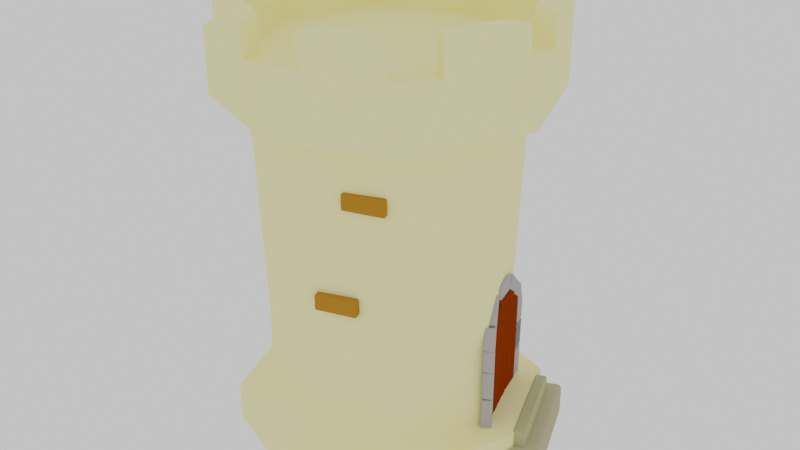 # Source: Low_Poly_Tower.blend  (saved by Blender 3.6.13; exported with 4.5.12 LTS)
import bpy
from mathutils import Matrix  # noqa: F401  (used for matrix-valued properties, if any)

bpy.ops.wm.read_factory_settings(use_empty=True)
scene = bpy.context.scene
scene.name = 'Scene'

# ---- collections
col_collection = bpy.data.collections.new('Collection'); scene.collection.children.link(col_collection)
col_enivroments = bpy.data.collections.new('Enivroments'); scene.collection.children.link(col_enivroments)

# ---- materials (node trees are filled in below, after node groups)
mat_material = bpy.data.materials.new('Material')
mat_material.alpha_threshold = 0.0
mat_material.diffuse_color = (1.0, 0.9217, 0.4691, 1.0)
mat_material.roughness = 0.259
mat_material.line_color = (0.0, 0.0, 0.0, 1.0)
mat_material_001 = bpy.data.materials.new('Material.001')
mat_material_001.diffuse_color = (0.448, 0.4219, 0.4219, 1.0)
mat_material_001.metallic = 0.5
mat_material_002 = bpy.data.materials.new('Material.002')
mat_material_002.diffuse_color = (0.2266, 0.03186, 0.0, 1.0)
mat_material_002.roughness = 0.8103
mat_material_002.metallic = 0.1923
mat_material_004 = bpy.data.materials.new('Material.004')
mat_material_004.diffuse_color = (0.477, 0.2058, 0.02417, 1.0)
mat_material_004.metallic = 0.4103
mat_material_005 = bpy.data.materials.new('Material.005')
mat_material_005.diffuse_color = (0.477, 0.2058, 0.02417, 1.0)
mat_material_005.metallic = 0.4103
mat_material_003 = bpy.data.materials.new('Material.003')
mat_material_003.diffuse_color = (0.477, 0.2058, 0.02417, 1.0)
mat_material_003.metallic = 0.4103
mat_material_008 = bpy.data.materials.new('Material.008')
mat_material_008.diffuse_color = (0.477, 0.2058, 0.02417, 1.0)
mat_material_008.metallic = 0.4103
mat_material_009 = bpy.data.materials.new('Material.009')
mat_material_009.diffuse_color = (0.477, 0.2058, 0.02417, 1.0)
mat_material_009.metallic = 0.4103
mat_material_007 = bpy.data.materials.new('Material.007')
mat_material_007.diffuse_color = (0.477, 0.2058, 0.02417, 1.0)
mat_material_007.metallic = 0.4103
mat_material_010 = bpy.data.materials.new('Material.010')
mat_material_010.diffuse_color = (0.477, 0.4632, 0.2385, 1.0)
mat_material_010.metallic = 0.4103
mat_material_011 = bpy.data.materials.new('Material.011')
mat_material_011.diffuse_color = (0.477, 0.4368, 0.2701, 1.0)
mat_material_011.metallic = 0.4103

# ---- material node trees

# ---- world
world_world = bpy.data.worlds.new('World'); scene.world = world_world
world_world.use_nodes = True; world_world.node_tree.nodes.clear()
_N = world_world.node_tree.nodes; _L = world_world.node_tree.links
n0 = _N.new('ShaderNodeOutputWorld'); n0.name = 'World Output'; n0.location = (300, 300)
n1 = _N.new('ShaderNodeBackground'); n1.name = 'Background'; n1.location = (10, 300)
n1.inputs[0].default_value = (1.0, 1.0, 1.0, 1.0)
n1.inputs[1].default_value = 0.75
_L.new(n1.outputs[0], n0.inputs[0])
n0.is_active_output = True
world_world.color = (0.05088, 0.05088, 0.05088)
world_world.use_sun_shadow = False
world_world.sun_shadow_jitter_overblur = 0.0

# ---- meshes
me_cube = bpy.data.meshes.new('Cube')
me_cube.from_pydata([(0.729, 0.729, 1.608), (0.6614, 0.6614, -1.444), (0.729, -0.729, 1.608), (0.6614, -0.6614, -1.257), (-0.729, 0.729, 1.608), (-0.6614, 0.6614, -1.109), (-0.729, -0.729, 1.608), (-0.6614, -0.6614, -1.2), (-0.02658, 0.9213, -1.352), (0.0, -1.0, 1.608), (-2.798e-10, -0.9072, -1.109), (0.0, 1.0, 1.608), (-0.9072, 0.0, -1.109), (1.0, 0.0, 1.608), (-1.0, 0.0, 1.608), (0.9072, 0.0, -1.444), (0.0, -1.048, 2.117), (-0.7643, -0.7643, 2.117), (1.048, 0.0, 2.117), (0.7643, -0.7643, 2.117), (-1.048, 0.0, 2.117), (-0.7643, 0.7643, 2.117), (0.0, 1.048, 2.117), (0.7643, 0.7643, 2.117), (0.0, 0.0, 2.117), (-1.167, 0.0, -1.437), (-0.8507, -0.8507, -1.437), (8.151e-10, 1.167, -1.437), (-0.8507, 0.8507, -1.437), (8.151e-10, -1.167, -1.437), (0.8507, -0.8507, -1.437), (1.167, 0.0, -1.437), (0.8507, 0.8507, -1.437), (-1.167, 0.0, -1.837), (-0.8507, -0.8507, -1.837), (8.151e-10, 1.167, -1.837), (-0.8507, 0.8507, -1.837), (8.151e-10, -1.167, -1.837), (0.8507, -0.8507, -1.837), (1.167, 0.0, -1.837), (0.8507, 0.8507, -1.837), (-3.543e-10, 0.0, -1.872), (0.0, -1.223, 1.73), (-0.8912, -0.8912, 1.73), (1.223, 0.0, 1.73), (0.8912, -0.8912, 1.73), (-1.223, 0.0, 1.73), (-0.8912, 0.8912, 1.73), (0.0, 1.223, 1.73), (0.8912, 0.8912, 1.73), (0.9841, 0.6415, 1.73), (0.8495, 0.535, 2.117), (1.123, 0.2668, 1.73), (0.9511, 0.2619, 2.117), (0.5042, 0.861, 2.117), (0.6376, 0.9855, 1.73), (0.2889, 1.115, 1.73), (0.2386, 0.9597, 2.117), (0.9498, -0.2654, 2.117), (1.137, -0.2307, 1.73), (0.8605, -0.5054, 2.117), (0.9948, -0.6126, 1.73), (0.5257, -0.853, 2.117), (0.707, -0.9597, 1.73), (0.2577, -0.9526, 2.117), (0.2429, -1.132, 1.73), (-0.2678, -1.123, 1.73), (-0.2927, -0.9396, 2.117), (-0.7029, -0.9613, 1.73), (-0.5256, -0.853, 2.117), (-0.9796, -0.6536, 1.73), (-0.8557, -0.5183, 2.117), (-1.142, -0.2156, 1.73), (-0.9502, -0.2643, 2.117), (-0.9671, 0.2187, 2.117), (-1.156, 0.1798, 1.73), (-0.873, 0.4718, 2.117), (-0.9832, 0.644, 1.73), (-0.5124, 0.8579, 2.117), (-0.6587, 0.9777, 1.73), (-0.2994, 0.9371, 2.117), (-0.2317, 1.136, 1.73), (-0.7029, -0.9613, 2.372), (-0.8912, -0.8912, 2.372), (0.9998, -0.699, 2.372), (0.8912, -0.8912, 2.372), (-0.9772, 0.7014, 2.372), (-0.8912, 0.8912, 2.372), (0.7344, 0.9884, 2.372), (0.8912, 0.8912, 2.372), (0.2429, -1.132, 2.372), (0.0, -1.223, 2.372), (-0.1765, 1.186, 2.372), (0.0, 1.223, 2.372), (1.192, 0.1927, 2.372), (1.223, 0.0, 2.372), (-1.142, -0.2156, 2.372), (-1.223, 0.0, 2.372), (-0.5256, -0.853, 2.372), (-0.7643, -0.7643, 2.372), (0.8655, -0.5918, 2.372), (0.7643, -0.7643, 2.372), (-0.867, 0.5292, 2.372), (-0.7643, 0.7643, 2.372), (0.601, 0.8638, 2.372), (0.7643, 0.7643, 2.372), (0.2577, -0.9526, 2.372), (0.0, -1.048, 2.372), (-0.2442, 0.9871, 2.372), (0.0, 1.048, 2.372), (1.02, 0.1878, 2.372), (1.048, 0.0, 2.372), (-0.9502, -0.2643, 2.372), (-1.048, 0.0, 2.372), (0.9994, 0.7139, 2.372), (0.8648, 0.6074, 2.372), (0.1456, 0.9898, 2.372), (0.1959, 1.145, 2.372), (1.026, -0.1487, 2.372), (1.213, -0.114, 2.372), (0.6047, -0.8415, 2.373), (0.7861, -0.9482, 2.373), (-0.1637, -1.217, 2.372), (-0.1885, -1.033, 2.372), (-0.9697, -0.7292, 2.369), (-0.8458, -0.5939, 2.369), (-0.9969, 0.205, 2.372), (-1.185, 0.1661, 2.372), (-0.5873, 0.859, 2.372), (-0.7336, 0.9787, 2.372), (0.8648, 0.6074, 2.689), (0.9994, 0.7139, 2.689), (1.192, 0.1927, 2.689), (1.02, 0.1878, 2.689), (0.1456, 0.9898, 2.689), (0.601, 0.8638, 2.689), (0.1959, 1.145, 2.689), (0.7344, 0.9884, 2.689), (1.026, -0.1487, 2.689), (1.213, -0.114, 2.689), (0.8655, -0.5918, 2.689), (0.9998, -0.699, 2.689), (0.6047, -0.8415, 2.69), (0.7861, -0.9939, 2.69), (0.2577, -0.9526, 2.689), (0.2429, -1.178, 2.689), (-0.1885, -1.033, 2.689), (-0.1637, -1.217, 2.689), (-0.7029, -0.9613, 2.689), (-0.5256, -0.853, 2.689), (-0.8458, -0.5939, 2.686), (-0.9697, -0.7292, 2.686), (-1.142, -0.2156, 2.689), (-0.9502, -0.2643, 2.689), (-0.9969, 0.205, 2.689), (-1.185, 0.1661, 2.689), (-0.867, 0.5292, 2.689), (-0.9772, 0.7014, 2.689), (-0.5873, 0.859, 2.689), (-0.7336, 0.9787, 2.689), (-0.2442, 0.9871, 2.689), (-0.1765, 1.186, 2.689), (0.6571, 0.6571, -0.5517), (-0.6571, -0.6571, -0.5517), (0.6571, -0.6571, -0.5517), (-0.6571, 0.6571, -0.4035), (0.0, 0.9014, -0.5517), (-0.008446, -0.8914, -0.4201), (0.9014, 0.0, -0.5517), (-0.9014, 0.0, -0.5517), (-0.6928, -0.6928, 1.252), (0.6928, 0.6928, 1.252), (0.6928, -0.6928, 1.252), (-0.6928, 0.6928, 1.327), (0.0, 0.9503, 1.252), (-0.004258, -0.9452, 1.318), (0.9503, 0.0, 1.252), (-0.9503, 0.0, 1.252), (-0.7339, -0.3085, -1.103), (-0.7146, -0.3169, -1.103), (-0.7285, -0.3226, -1.148), (-0.7263, -0.3076, -1.103), (-0.7332, -0.3105, -1.126), (-0.7259, -0.3096, -1.125), (-0.7165, -0.3177, -1.126), (-0.7192, -0.3107, -1.103), (-0.7209, -0.3118, -1.125), (-0.7313, -0.3156, -1.142), (-0.7216, -0.3198, -1.142), (-0.7245, -0.3133, -1.136), (-0.6801, -0.4043, -1.103), (-0.6885, -0.4236, -1.103), (-0.6942, -0.4097, -1.148), (-0.6792, -0.412, -1.103), (-0.6821, -0.405, -1.126), (-0.6813, -0.4123, -1.125), (-0.6893, -0.4217, -1.126), (-0.6823, -0.419, -1.103), (-0.6834, -0.4173, -1.125), (-0.6872, -0.4069, -1.142), (-0.6914, -0.4166, -1.142), (-0.6849, -0.4137, -1.136), (-0.7326, -0.3039, -0.2506), (-0.727, -0.3175, -0.2059), (-0.7133, -0.3123, -0.2506), (-0.7318, -0.3057, -0.2283), (-0.7249, -0.3031, -0.2506), (-0.7245, -0.3048, -0.2292), (-0.7201, -0.3148, -0.2119), (-0.7298, -0.3106, -0.2119), (-0.723, -0.3084, -0.2177), (-0.7178, -0.3061, -0.2506), (-0.7151, -0.3129, -0.2283), (-0.7195, -0.307, -0.2292), (-0.6844, -0.426, -0.2506), (-0.676, -0.4067, -0.2506), (-0.6896, -0.4123, -0.2059), (-0.6782, -0.4215, -0.2506), (-0.685, -0.4242, -0.2283), (-0.6791, -0.4198, -0.2292), (-0.6778, -0.4075, -0.2283), (-0.6751, -0.4144, -0.2506), (-0.6769, -0.4148, -0.2292), (-0.6869, -0.4192, -0.2119), (-0.6828, -0.4096, -0.2119), (-0.6805, -0.4163, -0.2177), (-0.7808, -0.3244, -0.5517), (-0.736, -0.445, -0.5517), (-0.7422, -0.4426, -1.126), (-0.7413, -0.4445, -1.103), (-0.747, -0.4305, -1.148), (-0.7443, -0.4375, -1.142), (-0.7884, -0.326, -0.2506), (-0.7823, -0.3358, -1.142), (-0.7797, -0.3428, -1.148), (-0.7846, -0.3285, -1.103), (-0.7841, -0.3305, -1.126), (-0.7883, -0.3279, -0.2283), (-0.7868, -0.3331, -0.2119), (-0.7438, -0.4475, -0.2283), (-0.7427, -0.449, -0.2506), (-0.7488, -0.4357, -0.2059), (-0.7461, -0.4426, -0.2119), (-0.7844, -0.3401, -0.2059)], [], [(46, 14, 6, 43, 70, 72), (175, 9, 6, 170), (177, 14, 4, 173), (8, 1, 32, 27), (176, 13, 2, 172), (174, 11, 0, 171), (173, 4, 11, 174), (15, 3, 30, 31), (172, 2, 9, 175), (9, 2, 45, 63, 65, 42), (81, 48, 11, 4, 47, 79), (10, 7, 26, 29), (171, 0, 13, 176), (12, 5, 28, 25), (170, 6, 14, 177), (6, 9, 42, 66, 68, 43), (71, 17, 69, 67, 16, 24, 20, 73), (19, 60, 58, 18, 24, 16, 64, 62), (22, 24, 18, 53, 51, 23, 54, 57), (21, 76, 74, 20, 24, 22, 80, 78), (47, 4, 14, 46, 75, 77), (2, 13, 44, 59, 61, 45), (52, 44, 13, 0, 49, 50), (55, 49, 0, 11, 48, 56), (31, 30, 38, 39), (28, 27, 35, 36), (32, 31, 39, 40), (29, 26, 34, 37), (5, 8, 27, 28), (3, 10, 29, 30), (7, 12, 25, 26), (1, 15, 31, 32), (41, 39, 38, 37), (33, 41, 37, 34), (36, 35, 41, 33), (35, 40, 39, 41), (27, 32, 40, 35), (30, 29, 37, 38), (26, 25, 33, 34), (25, 28, 36, 33), (21, 78, 128, 103), (58, 60, 100, 118), (64, 16, 107, 106), (67, 69, 98, 123), (23, 51, 115, 105), (54, 23, 105, 104), (68, 66, 122, 82), (50, 49, 89, 114), (77, 75, 127, 86), (59, 44, 95, 119), (76, 21, 103, 102), (74, 76, 102, 126), (18, 58, 118, 111), (60, 19, 101, 100), (16, 67, 123, 107), (46, 72, 96, 97), (69, 17, 99, 98), (66, 42, 91, 122), (75, 46, 97, 127), (44, 52, 94, 95), (22, 57, 116, 109), (20, 74, 126, 113), (56, 48, 93, 117), (65, 63, 121, 90), (107, 123, 122, 91), (111, 118, 119, 95), (113, 126, 127, 97), (109, 116, 117, 93), (101, 120, 121, 85), (103, 128, 129, 87), (105, 115, 114, 89), (99, 125, 124, 83), (122, 123, 146, 147), (94, 110, 111, 95), (88, 104, 105, 89), (126, 102, 156, 154), (127, 126, 154, 155), (84, 100, 101, 85), (117, 116, 134, 136), (90, 106, 107, 91), (106, 90, 145, 144), (82, 98, 99, 83), (90, 121, 143, 145), (96, 112, 113, 97), (112, 96, 152, 153), (86, 102, 103, 87), (104, 88, 137, 135), (92, 108, 109, 93), (80, 22, 109, 108), (61, 59, 119, 84), (79, 47, 87, 129), (52, 50, 114, 94), (43, 68, 82, 83), (70, 43, 83, 124), (53, 18, 111, 110), (51, 53, 110, 115), (45, 61, 84, 85), (17, 71, 125, 99), (73, 20, 113, 112), (19, 62, 120, 101), (78, 80, 108, 128), (47, 77, 86, 87), (63, 45, 85, 121), (81, 79, 129, 92), (57, 54, 104, 116), (49, 55, 88, 89), (72, 70, 124, 96), (55, 56, 117, 88), (42, 65, 90, 91), (71, 73, 112, 125), (62, 64, 106, 120), (48, 81, 92, 93), (131, 130, 133, 132), (136, 134, 135, 137), (139, 138, 140, 141), (143, 142, 144, 145), (147, 146, 149, 148), (151, 150, 153, 152), (155, 154, 156, 157), (159, 158, 160, 161), (86, 127, 155, 157), (82, 122, 147, 148), (119, 118, 138, 139), (102, 86, 157, 156), (123, 98, 149, 146), (118, 100, 140, 138), (114, 115, 130, 131), (98, 82, 148, 149), (84, 119, 139, 141), (94, 114, 131, 132), (100, 84, 141, 140), (129, 128, 158, 159), (115, 110, 133, 130), (128, 108, 160, 158), (110, 94, 132, 133), (124, 125, 150, 151), (92, 129, 159, 161), (116, 104, 135, 134), (96, 124, 151, 152), (121, 120, 142, 143), (108, 92, 161, 160), (88, 117, 136, 137), (125, 112, 153, 150), (120, 106, 144, 142), (169, 12, 7, 163, 227, 229, 228, 231, 230, 234, 233, 236, 235, 226), (1, 162, 168, 15), (3, 164, 167, 10), (5, 165, 166, 8), (8, 166, 162, 1), (15, 168, 164, 3), (12, 169, 165, 5), (10, 167, 163, 7), (227, 163, 170, 177, 169, 226, 232, 237, 238, 243, 241, 242, 239, 240), (162, 171, 176, 168), (164, 172, 175, 167), (165, 173, 174, 166), (166, 174, 171, 162), (168, 176, 172, 164), (169, 177, 173, 165), (167, 175, 170, 163), (190, 215, 204, 179), (243, 203, 216, 241), (240, 214, 191, 229, 227), (230, 192, 180, 234), (181, 178, 182, 183), (181, 183, 186, 185), (179, 185, 186, 184), (184, 186, 189, 188), (187, 180, 188, 189), (183, 182, 187, 189), (183, 189, 186), (193, 190, 194, 195), (197, 193, 195, 198), (191, 197, 198, 196), (196, 198, 201, 200), (201, 199, 192, 200), (195, 194, 199, 201), (198, 195, 201), (205, 202, 206, 207), (209, 205, 207, 210), (203, 209, 210, 208), (208, 210, 213, 212), (213, 211, 204, 212), (213, 207, 206, 211), (210, 207, 213), (219, 217, 214, 218), (222, 221, 217, 219), (220, 215, 221, 222), (224, 220, 222, 225), (223, 216, 224, 225), (225, 219, 218, 223), (225, 222, 219), (236, 182, 178, 235), (233, 187, 182, 236), (234, 180, 187, 233), (190, 179, 184, 194), (194, 184, 188, 199), (188, 180, 192, 199), (229, 191, 196, 228), (228, 196, 200, 231), (231, 200, 192, 230), (232, 202, 205, 237), (237, 205, 209, 238), (238, 209, 203, 243), (239, 218, 214, 240), (242, 223, 218, 239), (241, 216, 223, 242), (220, 212, 204, 215), (224, 208, 212, 220), (203, 208, 224, 216), (202, 178, 181, 206), (206, 181, 185, 211), (204, 211, 185, 179), (214, 217, 197, 191), (221, 193, 197, 217), (215, 190, 193, 221), (178, 202, 232, 226, 235)])
_uv = me_cube.uv_layers.new(name='UVMap')
_uv.uv.foreach_set('vector', [0.625, 0.125, 0.625, 0.125, 0.625, 0.0, 0.625, 0.0, 0.625, 0.03333, 0.625, 0.09476, 0.6073, 0.875, 0.625, 0.875, 0.625, 1.0, 0.6073, 1.0, 0.6073, 0.125, 0.625, 0.125, 0.625, 0.25, 0.6073, 0.25, 0.375, 0.375, 0.375, 0.5, 0.375, 0.5, 0.375, 0.375, 0.6073, 0.625, 0.625, 0.625, 0.625, 0.75, 0.6073, 0.75, 0.6073, 0.375, 0.625, 0.375, 0.625, 0.5, 0.6073, 0.5, 0.6073, 0.25, 0.625, 0.25, 0.625, 0.375, 0.6073, 0.375, 0.375, 0.625, 0.375, 0.75, 0.375, 0.75, 0.375, 0.625, 0.6073, 0.75, 0.625, 0.75, 0.625, 0.875, 0.6073, 0.875, 0.625, 0.875, 0.625, 0.75, 0.625, 0.75, 0.625, 0.7758, 0.625, 0.8409, 0.625, 0.875, 0.625, 0.3425, 0.625, 0.375, 0.625, 0.375, 0.625, 0.25, 0.625, 0.25, 0.625, 0.2826, 0.375, 0.875, 0.375, 1.0, 0.375, 1.0, 0.375, 0.875, 0.6073, 0.5, 0.625, 0.5, 0.625, 0.625, 0.6073, 0.625, 0.375, 0.125, 0.375, 0.25, 0.375, 0.25, 0.375, 0.125, 0.6073, 0.0, 0.625, 0.0, 0.625, 0.125, 0.6073, 0.125, 0.625, 1.0, 0.625, 0.875, 0.625, 0.875, 0.625, 0.9126, 0.625, 0.9736, 0.625, 1.0, 0.8536, 0.6941, 0.8519, 0.7269, 0.8201, 0.7286, 0.789, 0.7302, 0.75, 0.7322, 0.75, 0.625, 0.8572, 0.625, 0.8554, 0.6602, 0.6481, 0.7269, 0.6463, 0.6924, 0.6446, 0.6604, 0.6428, 0.625, 0.75, 0.625, 0.75, 0.7322, 0.7156, 0.7304, 0.6799, 0.7286, 0.75, 0.5178, 0.75, 0.625, 0.6428, 0.625, 0.6446, 0.5901, 0.6465, 0.5537, 0.6481, 0.5231, 0.6828, 0.5213, 0.7182, 0.5195, 0.8519, 0.5231, 0.8539, 0.5621, 0.8557, 0.5958, 0.8572, 0.625, 0.75, 0.625, 0.75, 0.5178, 0.7899, 0.5199, 0.8183, 0.5213, 0.625, 0.25, 0.625, 0.25, 0.625, 0.125, 0.625, 0.125, 0.625, 0.1502, 0.625, 0.2153, 0.625, 0.75, 0.625, 0.625, 0.625, 0.625, 0.625, 0.6574, 0.625, 0.7109, 0.625, 0.75, 0.625, 0.5876, 0.625, 0.625, 0.625, 0.625, 0.625, 0.5, 0.625, 0.5, 0.625, 0.535, 0.625, 0.4644, 0.625, 0.5, 0.625, 0.5, 0.625, 0.375, 0.625, 0.375, 0.625, 0.4155, 0.375, 0.625, 0.375, 0.75, 0.375, 0.75, 0.375, 0.625, 0.375, 0.25, 0.375, 0.375, 0.375, 0.375, 0.375, 0.25, 0.375, 0.5, 0.375, 0.625, 0.375, 0.625, 0.375, 0.5, 0.375, 0.875, 0.375, 1.0, 0.375, 1.0, 0.375, 0.875, 0.375, 0.25, 0.375, 0.375, 0.375, 0.375, 0.375, 0.25, 0.375, 0.75, 0.375, 0.875, 0.375, 0.875, 0.375, 0.75, 0.375, 0.0, 0.375, 0.125, 0.375, 0.125, 0.375, 0.0, 0.375, 0.5, 0.375, 0.625, 0.375, 0.625, 0.375, 0.5, 0.25, 0.625, 0.375, 0.625, 0.375, 0.75, 0.25, 0.75, 0.125, 0.625, 0.25, 0.625, 0.25, 0.75, 0.125, 0.75, 0.125, 0.5, 0.25, 0.5, 0.25, 0.625, 0.125, 0.625, 0.25, 0.5, 0.375, 0.5, 0.375, 0.625, 0.25, 0.625, 0.375, 0.375, 0.375, 0.5, 0.375, 0.5, 0.375, 0.375, 0.375, 0.75, 0.375, 0.875, 0.375, 0.875, 0.375, 0.75, 0.375, 0.0, 0.375, 0.125, 0.375, 0.125, 0.375, 0.0, 0.375, 0.125, 0.375, 0.25, 0.375, 0.25, 0.375, 0.125, 0.8519, 0.5231, 0.8183, 0.5213, 0.8183, 0.5213, 0.8519, 0.5231, 0.6446, 0.6604, 0.6463, 0.6924, 0.6463, 0.6924, 0.6446, 0.6604, 0.7156, 0.7304, 0.75, 0.7322, 0.75, 0.7322, 0.7156, 0.7304, 0.789, 0.7302, 0.8201, 0.7286, 0.8201, 0.7286, 0.789, 0.7302, 0.6481, 0.5231, 0.6465, 0.5537, 0.6465, 0.5537, 0.6481, 0.5231, 0.6828, 0.5213, 0.6481, 0.5231, 0.6481, 0.5231, 0.6828, 0.5213, 0.625, 0.9736, 0.625, 0.9126, 0.625, 0.9126, 0.625, 0.9736, 0.625, 0.535, 0.625, 0.5, 0.625, 0.5, 0.625, 0.535, 0.625, 0.2153, 0.625, 0.1502, 0.625, 0.1502, 0.625, 0.2153, 0.625, 0.6574, 0.625, 0.625, 0.625, 0.625, 0.625, 0.6574, 0.8539, 0.5621, 0.8519, 0.5231, 0.8519, 0.5231, 0.8539, 0.5621, 0.8557, 0.5958, 0.8539, 0.5621, 0.8539, 0.5621, 0.8557, 0.5958, 0.6428, 0.625, 0.6446, 0.6604, 0.6446, 0.6604, 0.6428, 0.625, 0.6463, 0.6924, 0.6481, 0.7269, 0.6481, 0.7269, 0.6463, 0.6924, 0.75, 0.7322, 0.789, 0.7302, 0.789, 0.7302, 0.75, 0.7322, 0.625, 0.125, 0.625, 0.09476, 0.625, 0.09476, 0.625, 0.125, 0.8201, 0.7286, 0.8519, 0.7269, 0.8519, 0.7269, 0.8201, 0.7286, 0.625, 0.9126, 0.625, 0.875, 0.625, 0.875, 0.625, 0.9126, 0.625, 0.1502, 0.625, 0.125, 0.625, 0.125, 0.625, 0.1502, 0.625, 0.625, 0.625, 0.5876, 0.625, 0.5876, 0.625, 0.625, 0.75, 0.5178, 0.7182, 0.5195, 0.7182, 0.5195, 0.75, 0.5178, 0.8572, 0.625, 0.8557, 0.5958, 0.8557, 0.5958, 0.8572, 0.625, 0.625, 0.4155, 0.625, 0.375, 0.625, 0.375, 0.625, 0.4155, 0.625, 0.8409, 0.625, 0.7758, 0.625, 0.7758, 0.625, 0.8409, 0.75, 0.7322, 0.789, 0.7302, 0.7876, 0.75, 0.75, 0.75, 0.6428, 0.625, 0.6446, 0.6604, 0.625, 0.6574, 0.625, 0.625, 0.8572, 0.625, 0.8557, 0.5958, 0.875, 0.5998, 0.875, 0.625, 0.75, 0.5178, 0.7182, 0.5195, 0.7095, 0.5, 0.75, 0.5, 0.6481, 0.7269, 0.6799, 0.7286, 0.6508, 0.75, 0.625, 0.75, 0.8519, 0.5231, 0.8183, 0.5213, 0.8424, 0.5, 0.875, 0.5, 0.6481, 0.5231, 0.6465, 0.5537, 0.625, 0.535, 0.625, 0.5, 0.8519, 0.7269, 0.8536, 0.6941, 0.875, 0.7167, 0.875, 0.75, 0.7876, 0.75, 0.789, 0.7302, 0.789, 0.7302, 0.7876, 0.75, 0.625, 0.5876, 0.6446, 0.5901, 0.6428, 0.625, 0.625, 0.625, 0.6606, 0.5, 0.6828, 0.5213, 0.6481, 0.5231, 0.625, 0.5, 0.8557, 0.5958, 0.8539, 0.5621, 0.8539, 0.5621, 0.8557, 0.5958, 0.875, 0.5998, 0.8557, 0.5958, 0.8557, 0.5958, 0.875, 0.5998, 0.625, 0.7109, 0.6463, 0.6924, 0.6481, 0.7269, 0.625, 0.75, 0.7095, 0.5, 0.7182, 0.5195, 0.7182, 0.5195, 0.7095, 0.5, 0.7159, 0.75, 0.7156, 0.7304, 0.75, 0.7322, 0.75, 0.75, 0.7156, 0.7304, 0.7159, 0.75, 0.7159, 0.75, 0.7156, 0.7304, 0.8486, 0.75, 0.8201, 0.7286, 0.8519, 0.7269, 0.875, 0.75, 0.625, 0.8409, 0.625, 0.7758, 0.625, 0.7758, 0.625, 0.8409, 0.875, 0.6552, 0.8554, 0.6602, 0.8572, 0.625, 0.875, 0.625, 0.8554, 0.6602, 0.875, 0.6552, 0.875, 0.6552, 0.8554, 0.6602, 0.875, 0.5347, 0.8539, 0.5621, 0.8519, 0.5231, 0.875, 0.5, 0.6828, 0.5213, 0.6606, 0.5, 0.6606, 0.5, 0.6828, 0.5213, 0.7825, 0.5, 0.7899, 0.5199, 0.75, 0.5178, 0.75, 0.5, 0.7899, 0.5199, 0.75, 0.5178, 0.75, 0.5178, 0.7899, 0.5199, 0.625, 0.7109, 0.625, 0.6574, 0.625, 0.6574, 0.625, 0.7109, 0.625, 0.2826, 0.625, 0.25, 0.625, 0.25, 0.625, 0.2826, 0.625, 0.5876, 0.625, 0.535, 0.625, 0.535, 0.625, 0.5876, 0.625, 1.0, 0.625, 0.9736, 0.625, 0.9736, 0.625, 1.0, 0.625, 0.03333, 0.625, 0.0, 0.625, 0.0, 0.625, 0.03333, 0.6446, 0.5901, 0.6428, 0.625, 0.6428, 0.625, 0.6446, 0.5901, 0.6465, 0.5537, 0.6446, 0.5901, 0.6446, 0.5901, 0.6465, 0.5537, 0.625, 0.75, 0.625, 0.7109, 0.625, 0.7109, 0.625, 0.75, 0.8519, 0.7269, 0.8536, 0.6941, 0.8536, 0.6941, 0.8519, 0.7269, 0.8554, 0.6602, 0.8572, 0.625, 0.8572, 0.625, 0.8554, 0.6602, 0.6481, 0.7269, 0.6799, 0.7286, 0.6799, 0.7286, 0.6481, 0.7269, 0.8183, 0.5213, 0.7899, 0.5199, 0.7899, 0.5199, 0.8183, 0.5213, 0.625, 0.25, 0.625, 0.2153, 0.625, 0.2153, 0.625, 0.25, 0.625, 0.7758, 0.625, 0.75, 0.625, 0.75, 0.625, 0.7758, 0.625, 0.3425, 0.625, 0.2826, 0.625, 0.2826, 0.625, 0.3425, 0.7182, 0.5195, 0.6828, 0.5213, 0.6828, 0.5213, 0.7182, 0.5195, 0.625, 0.5, 0.625, 0.4644, 0.625, 0.4644, 0.625, 0.5, 0.625, 0.09476, 0.625, 0.03333, 0.625, 0.03333, 0.625, 0.09476, 0.625, 0.4644, 0.625, 0.4155, 0.625, 0.4155, 0.625, 0.4644, 0.625, 0.875, 0.625, 0.8409, 0.625, 0.8409, 0.625, 0.875, 0.8536, 0.6941, 0.8554, 0.6602, 0.8554, 0.6602, 0.8536, 0.6941, 0.6799, 0.7286, 0.7156, 0.7304, 0.7156, 0.7304, 0.6799, 0.7286, 0.625, 0.375, 0.625, 0.3425, 0.625, 0.3425, 0.625, 0.375, 0.625, 0.535, 0.6465, 0.5537, 0.6446, 0.5901, 0.625, 0.5876, 0.7095, 0.5, 0.7182, 0.5195, 0.6828, 0.5213, 0.6606, 0.5, 0.625, 0.6574, 0.6446, 0.6604, 0.6463, 0.6924, 0.625, 0.7109, 0.6508, 0.75, 0.6799, 0.7286, 0.7156, 0.7304, 0.7159, 0.75, 0.7876, 0.75, 0.789, 0.7302, 0.8201, 0.7286, 0.8486, 0.75, 0.875, 0.7167, 0.8536, 0.6941, 0.8554, 0.6602, 0.875, 0.6552, 0.875, 0.5998, 0.8557, 0.5958, 0.8539, 0.5621, 0.875, 0.5347, 0.8424, 0.5, 0.8183, 0.5213, 0.7899, 0.5199, 0.7825, 0.5, 0.625, 0.2153, 0.625, 0.1502, 0.625, 0.1502, 0.625, 0.2153, 0.625, 0.9736, 0.625, 0.9126, 0.625, 0.9126, 0.625, 0.9736, 0.625, 0.6574, 0.6446, 0.6604, 0.6446, 0.6604, 0.625, 0.6574, 0.8539, 0.5621, 0.875, 0.5347, 0.875, 0.5347, 0.8539, 0.5621, 0.789, 0.7302, 0.8201, 0.7286, 0.8201, 0.7286, 0.789, 0.7302, 0.6446, 0.6604, 0.6463, 0.6924, 0.6463, 0.6924, 0.6446, 0.6604, 0.625, 0.535, 0.6465, 0.5537, 0.6465, 0.5537, 0.625, 0.535, 0.8201, 0.7286, 0.8486, 0.75, 0.8486, 0.75, 0.8201, 0.7286, 0.625, 0.7109, 0.625, 0.6574, 0.625, 0.6574, 0.625, 0.7109, 0.625, 0.5876, 0.625, 0.535, 0.625, 0.535, 0.625, 0.5876, 0.6463, 0.6924, 0.625, 0.7109, 0.625, 0.7109, 0.6463, 0.6924, 0.8424, 0.5, 0.8183, 0.5213, 0.8183, 0.5213, 0.8424, 0.5, 0.6465, 0.5537, 0.6446, 0.5901, 0.6446, 0.5901, 0.6465, 0.5537, 0.8183, 0.5213, 0.7899, 0.5199, 0.7899, 0.5199, 0.8183, 0.5213, 0.6446, 0.5901, 0.625, 0.5876, 0.625, 0.5876, 0.6446, 0.5901, 0.875, 0.7167, 0.8536, 0.6941, 0.8536, 0.6941, 0.875, 0.7167, 0.625, 0.3425, 0.625, 0.2826, 0.625, 0.2826, 0.625, 0.3425, 0.7182, 0.5195, 0.6828, 0.5213, 0.6828, 0.5213, 0.7182, 0.5195, 0.625, 0.09476, 0.625, 0.03333, 0.625, 0.03333, 0.625, 0.09476, 0.6508, 0.75, 0.6799, 0.7286, 0.6799, 0.7286, 0.6508, 0.75, 0.7899, 0.5199, 0.7825, 0.5, 0.7825, 0.5, 0.7899, 0.5199, 0.625, 0.4644, 0.625, 0.4155, 0.625, 0.4155, 0.625, 0.4644, 0.8536, 0.6941, 0.8554, 0.6602, 0.8554, 0.6602, 0.8536, 0.6941, 0.6799, 0.7286, 0.7156, 0.7304, 0.7156, 0.7304, 0.6799, 0.7286, 0.59, 0.125, 0.375, 0.125, 0.375, 0.0, 0.59, 0.0, 0.59, 0.04036, 0.3984, 0.04094, 0.3905, 0.04131, 0.3846, 0.0423, 0.3822, 0.04362, 0.3779, 0.06021, 0.3797, 0.06153, 0.3853, 0.06251, 0.3931, 0.06288, 0.59, 0.06329, 0.375, 0.5, 0.59, 0.5, 0.59, 0.625, 0.375, 0.625, 0.375, 0.75, 0.59, 0.75, 0.59, 0.875, 0.375, 0.875, 0.375, 0.25, 0.59, 0.25, 0.59, 0.375, 0.375, 0.375, 0.375, 0.375, 0.59, 0.375, 0.59, 0.5, 0.375, 0.5, 0.375, 0.625, 0.59, 0.625, 0.59, 0.75, 0.375, 0.75, 0.375, 0.125, 0.59, 0.125, 0.59, 0.25, 0.375, 0.25, 0.375, 0.875, 0.59, 0.875, 0.59, 1.0, 0.375, 1.0, 0.59, 0.04036, 0.59, 0.0, 0.6073, 0.0, 0.6073, 0.125, 0.59, 0.125, 0.59, 0.06329, 0.5929, 0.06355, 0.5931, 0.06322, 0.5932, 0.06227, 0.5933, 0.06096, 0.5933, 0.04294, 0.5932, 0.04163, 0.5931, 0.04066, 0.5929, 0.04031, 0.59, 0.5, 0.6073, 0.5, 0.6073, 0.625, 0.59, 0.625, 0.59, 0.75, 0.6073, 0.75, 0.6073, 0.875, 0.59, 0.875, 0.59, 0.25, 0.6073, 0.25, 0.6073, 0.375, 0.59, 0.375, 0.59, 0.375, 0.6073, 0.375, 0.6073, 0.5, 0.59, 0.5, 0.59, 0.625, 0.6073, 0.625, 0.6073, 0.75, 0.59, 0.75, 0.59, 0.125, 0.6073, 0.125, 0.6073, 0.25, 0.59, 0.25, 0.59, 0.875, 0.6073, 0.875, 0.6073, 1.0, 0.59, 1.0, 0.5951, 0.9882, 0.5966, 0.7618, 0.4034, 0.7618, 0.4049, 0.9882, 0.4032, 0.5647, 0.4032, 0.714, 0.5417, 0.536, 0.5894, 0.536, 0.6368, 0.5618, 0.6368, 0.7138, 0.8632, 0.7118, 0.8632, 0.5653, 0.7168, 0.5798, 0.5949, 0.1852, 0.5949, 0.03844, 0.4051, 0.03844, 0.4051, 0.1807, 0.1368, 0.7309, 0.1368, 0.7118, 0.1309, 0.7117, 0.1311, 0.7301, 0.1368, 0.7309, 0.1311, 0.7301, 0.1311, 0.75, 0.1367, 0.75, 0.4049, 0.9882, 0.3899, 0.9882, 0.3906, 0.9939, 0.405, 0.9941, 0.4049, 0.004936, 0.3905, 0.009917, 0.3906, 0.0, 0.4051, 0.0, 0.39, 0.03839, 0.4051, 0.03844, 0.4051, 0.01919, 0.3906, 0.01995, 0.375, 0.01985, 0.375, 0.03824, 0.39, 0.03839, 0.3906, 0.01995, 0.1311, 0.7301, 0.125, 0.73, 0.1311, 0.75, 0.6101, 0.9882, 0.5951, 0.9882, 0.595, 0.9941, 0.6094, 0.9939, 0.625, 0.9882, 0.6101, 0.9882, 0.6094, 0.9939, 0.625, 0.9939, 0.8632, 0.7118, 0.8632, 0.7309, 0.8689, 0.7301, 0.8691, 0.7117, 0.6212, 0.03824, 0.6173, 0.01985, 0.625, 0.01995, 0.625, 0.03839, 0.6094, 0.01995, 0.5949, 0.01919, 0.5949, 0.03844, 0.61, 0.03839, 0.6095, 0.0, 0.5951, 0.0, 0.5949, 0.01919, 0.6094, 0.01995, 0.625, 0.9939, 0.6094, 0.9939, 0.6094, 1.0, 0.369, 0.7138, 0.3632, 0.7138, 0.3631, 0.7318, 0.3688, 0.7311, 0.375, 0.7139, 0.369, 0.7138, 0.3688, 0.7311, 0.375, 0.7311, 0.4032, 0.714, 0.3892, 0.7139, 0.3898, 0.7311, 0.4033, 0.7319, 0.4033, 0.7319, 0.3898, 0.7311, 0.3899, 0.75, 0.4034, 0.75, 0.3898, 0.7562, 0.3893, 0.7619, 0.4034, 0.7618, 0.4034, 0.7559, 0.3687, 0.7404, 0.3687, 0.75, 0.3631, 0.75, 0.3631, 0.7451, 0.375, 0.7311, 0.3688, 0.7311, 0.3687, 0.75, 0.6312, 0.7311, 0.6369, 0.7318, 0.6368, 0.7138, 0.6309, 0.7138, 0.625, 0.7563, 0.625, 0.7619, 0.6212, 0.7619, 0.6175, 0.7562, 0.5966, 0.7559, 0.5966, 0.7618, 0.6107, 0.7619, 0.6102, 0.7562, 0.5967, 0.75, 0.5966, 0.7559, 0.6102, 0.7562, 0.6102, 0.75, 0.6108, 0.7139, 0.5968, 0.714, 0.5967, 0.7319, 0.6102, 0.7311, 0.6102, 0.7311, 0.625, 0.731, 0.625, 0.7138, 0.6108, 0.7139, 0.6102, 0.75, 0.625, 0.7563, 0.6175, 0.7562, 0.1309, 0.5705, 0.1309, 0.7117, 0.1368, 0.7118, 0.1368, 0.5713, 0.39, 0.1802, 0.39, 0.03839, 0.375, 0.03824, 0.375, 0.1795, 0.4051, 0.1807, 0.4051, 0.03844, 0.39, 0.03839, 0.39, 0.1802, 0.5951, 0.9882, 0.4049, 0.9882, 0.405, 0.9941, 0.595, 0.9941, 0.5951, 0.0, 0.4049, 0.0, 0.4051, 0.01919, 0.5949, 0.01919, 0.4051, 0.01919, 0.4051, 0.03844, 0.5949, 0.03844, 0.5949, 0.01919, 0.8632, 0.5653, 0.8632, 0.7118, 0.8691, 0.7117, 0.8691, 0.5648, 0.625, 0.1852, 0.625, 0.03824, 0.61, 0.03839, 0.61, 0.1854, 0.61, 0.1854, 0.61, 0.03839, 0.5949, 0.03844, 0.5949, 0.1852, 0.3632, 0.5681, 0.3632, 0.7138, 0.369, 0.7138, 0.3691, 0.5667, 0.369, 0.5667, 0.369, 0.7138, 0.3892, 0.7139, 0.3892, 0.5655, 0.3892, 0.5655, 0.3892, 0.7139, 0.4032, 0.714, 0.4032, 0.5647, 0.6309, 0.5605, 0.6309, 0.7138, 0.6368, 0.7138, 0.6368, 0.5618, 0.6108, 0.5598, 0.6108, 0.7139, 0.6309, 0.7138, 0.6309, 0.5605, 0.5968, 0.5598, 0.5968, 0.714, 0.6108, 0.7139, 0.6108, 0.5598, 0.5966, 0.7559, 0.4034, 0.7559, 0.4034, 0.7618, 0.5966, 0.7618, 0.5967, 0.7319, 0.4033, 0.7319, 0.4034, 0.7559, 0.5966, 0.7559, 0.4032, 0.714, 0.4033, 0.7319, 0.5967, 0.7319, 0.5968, 0.714, 0.3632, 0.7138, 0.1368, 0.7118, 0.1368, 0.7309, 0.3631, 0.7318, 0.3631, 0.7318, 0.1368, 0.7309, 0.1367, 0.75, 0.3631, 0.75, 0.4034, 0.7618, 0.3893, 0.7619, 0.3899, 0.9882, 0.4049, 0.9882, 0.6368, 0.7138, 0.6369, 0.7318, 0.8632, 0.7309, 0.8632, 0.7118, 0.6107, 0.7619, 0.6101, 0.9882, 0.625, 0.9882, 0.625, 0.7619, 0.5966, 0.7618, 0.5951, 0.9882, 0.6101, 0.9882, 0.6107, 0.7619, 0.1368, 0.7118, 0.3632, 0.7138, 0.3632, 0.5681, 0.2832, 0.5854, 0.1368, 0.5713])
me_cube.materials.append(mat_material)
me_cube.use_remesh_preserve_volume = False
me_cube.use_remesh_preserve_attributes = False
me_cube.use_mirror_vertex_groups = False
me_cube.update()
me_cube_019 = bpy.data.meshes.new('Cube.019')
me_cube_019.from_pydata([(0.1143, 1.345, -5.703), (0.113, 1.346, -2.405), (0.1143, 1.758, -5.703), (0.113, 1.759, -2.379), (0.5584, 1.345, -5.703), (0.5571, 1.346, -2.54), (0.5584, 1.758, -5.623), (0.5571, 1.759, -2.459), (0.113, 1.346, -2.373), (0.113, 1.346, -0.03632), (0.113, 1.759, -2.373), (0.113, 1.759, -0.009673), (0.5571, 1.346, -2.373), (0.5571, 1.346, -0.1715), (0.5571, 1.759, -2.293), (0.5571, 1.759, -0.08964), (0.113, 1.168, 2.565), (0.113, 0.4998, 4.139), (0.113, 1.434, 3.453), (0.113, 0.7581, 5.044), (0.5571, 1.168, 2.565), (0.5571, 0.5368, 4.052), (0.5571, 1.412, 3.505), (0.5571, 0.7799, 4.992), (0.113, 1.357, 1.274), (0.113, 1.134, 2.989), (0.113, 1.745, 1.671), (0.113, 1.519, 3.41), (0.5571, 1.357, 1.274), (0.5571, 1.151, 2.862), (0.5571, 1.735, 1.746), (0.5571, 1.529, 3.335), (0.113, 1.346, -0.09564), (0.113, 1.346, 1.729), (0.113, 1.759, -0.09564), (0.113, 1.759, 1.755), (0.5571, 1.346, -0.09564), (0.5571, 1.346, 1.594), (0.5571, 1.759, -0.01532), (0.5571, 1.759, 1.675), (-0.1107, -1.206, -5.687), (-0.1173, -1.201, -2.389), (-0.2632, -1.615, -5.682), (-0.2699, -1.61, -2.358), (-0.5501, -1.181, -5.688), (-0.5565, -1.177, -2.526), (-0.7028, -1.59, -5.603), (-0.7092, -1.585, -2.439), (-0.1226, -1.197, -0.07967), (-0.1269, -1.194, 1.745), (-0.2752, -1.606, -0.07463), (-0.2794, -1.603, 1.776), (-0.5621, -1.173, -0.08121), (-0.566, -1.17, 1.608), (-0.7148, -1.581, 0.004141), (-0.7187, -1.578, 1.695), (-0.1298, -1.206, 1.29), (-0.05162, -0.9826, 3.002), (-0.274, -1.589, 1.691), (-0.1947, -1.363, 3.428), (-0.5693, -1.181, 1.289), (-0.4969, -0.9744, 2.874), (-0.7101, -1.555, 1.765), (-0.6376, -1.348, 3.351), (-0.06329, -1.017, 2.579), (0.18, -0.3529, 4.145), (-0.1634, -1.279, 3.47), (0.08251, -0.6069, 5.053), (-0.5028, -0.9925, 2.578), (-0.273, -0.3648, 4.057), (-0.5949, -1.232, 3.52), (-0.3649, -0.6039, 5.0), (-0.1174, -1.201, -2.357), (-0.1228, -1.197, -0.02036), (-0.2699, -1.61, -2.352), (-0.2754, -1.606, 0.01133), (-0.5569, -1.176, -2.359), (-0.562, -1.173, -0.1571), (-0.7096, -1.585, -2.274), (-0.7147, -1.581, -0.07017), (0.6516, 1.322, -5.837), (0.639, 1.335, 2.144), (0.5416, 0.9114, -5.831), (0.5278, 0.925, 3.066), (0.21, 1.34, -5.838), (0.1975, 1.353, 2.062), (0.0995, 0.9296, -5.607), (0.08636, 0.9426, 2.916), (0.5384, 0.8994, -5.831), (0.5224, 0.9144, 3.382), (0.4283, 0.4886, -5.826), (0.4123, 0.5036, 3.387), (0.09671, 0.9173, -5.832), (0.08068, 0.9323, 3.381), (-0.01375, 0.5068, -5.602), (-0.03039, 0.5221, 4.127), (0.4298, 0.4942, -5.826), (0.4732, 0.514, 4.025), (0.3198, 0.08333, -5.82), (0.3527, 0.08068, 3.992), (-0.01184, 0.512, -5.827), (0.09274, 0.5211, 4.143), (-0.1223, 0.1016, -5.596), (-0.1528, 0.1312, 4.193), (0.3123, 0.05541, -5.82), (0.2947, 0.07191, 4.258), (0.2023, -0.3554, -5.815), (0.1845, -0.3388, 4.344), (-0.1298, 0.07371, -5.571), (-0.1465, 0.0893, 3.988), (-0.2398, -0.3372, -5.591), (-0.235, -0.3134, 4.026), (0.2, -0.3744, -5.81), (0.1794, -0.3598, 3.556), (0.04745, -0.7832, -5.805), (0.02666, -0.7685, 3.636), (-0.2395, -0.3496, -5.812), (-0.2604, -0.335, 4.016), (-0.3925, -0.758, -5.582), (-0.4123, -0.7441, 3.41), (0.05412, -0.7653, -5.806), (0.03654, -0.7527, 2.608), (-0.09841, -1.174, -5.801), (-0.1161, -1.161, 2.688), (-0.3854, -0.7405, -5.807), (-0.4034, -0.7277, 3.229), (-0.5384, -1.149, -5.577), (-0.5551, -1.137, 2.462), (-0.1174, -1.201, -2.357), (-0.1228, -1.197, -0.02036), (-0.2699, -1.61, -2.352), (-0.2754, -1.606, 0.01133), (-0.5569, -1.176, -2.359), (-0.562, -1.173, -0.1571), (-0.7096, -1.585, -2.274), (-0.7147, -1.581, -0.07017), (0.1743, -0.368, 4.15), (0.4966, 0.4958, 4.14), (0.1716, -0.366, 5.309), (0.4974, 0.5072, 5.298), (-0.2652, -0.3432, 4.149), (0.03929, 0.4729, 4.139), (-0.2573, -0.3129, 5.307), (0.0474, 0.5037, 5.297)], [], [(0, 1, 3, 2), (2, 3, 7, 6), (6, 7, 5, 4), (4, 5, 1, 0), (2, 6, 4, 0), (7, 3, 1, 5), (8, 9, 11, 10), (10, 11, 15, 14), (14, 15, 13, 12), (12, 13, 9, 8), (10, 14, 12, 8), (15, 11, 9, 13), (16, 17, 19, 18), (18, 19, 23, 22), (22, 23, 21, 20), (20, 21, 17, 16), (18, 22, 20, 16), (23, 19, 17, 21), (24, 25, 27, 26), (26, 27, 31, 30), (30, 31, 29, 28), (28, 29, 25, 24), (26, 30, 28, 24), (31, 27, 25, 29), (32, 33, 35, 34), (34, 35, 39, 38), (38, 39, 37, 36), (36, 37, 33, 32), (34, 38, 36, 32), (39, 35, 33, 37), (40, 41, 43, 42), (42, 43, 47, 46), (46, 47, 45, 44), (44, 45, 41, 40), (42, 46, 44, 40), (47, 43, 41, 45), (48, 49, 51, 50), (50, 51, 55, 54), (54, 55, 53, 52), (52, 53, 49, 48), (50, 54, 52, 48), (55, 51, 49, 53), (56, 57, 59, 58), (58, 59, 63, 62), (62, 63, 61, 60), (60, 61, 57, 56), (58, 62, 60, 56), (63, 59, 57, 61), (64, 65, 67, 66), (66, 67, 71, 70), (70, 71, 69, 68), (68, 69, 65, 64), (66, 70, 68, 64), (71, 67, 65, 69), (72, 73, 75, 74), (74, 75, 79, 78), (78, 79, 77, 76), (76, 77, 73, 72), (74, 78, 76, 72), (79, 75, 73, 77), (80, 81, 83, 82), (82, 83, 87, 86), (86, 87, 85, 84), (84, 85, 81, 80), (82, 86, 84, 80), (87, 83, 81, 85), (88, 89, 91, 90), (90, 91, 95, 94), (94, 95, 93, 92), (92, 93, 89, 88), (90, 94, 92, 88), (95, 91, 89, 93), (96, 97, 99, 98), (98, 99, 103, 102), (102, 103, 101, 100), (100, 101, 97, 96), (98, 102, 100, 96), (103, 99, 97, 101), (104, 105, 107, 106), (106, 107, 111, 110), (110, 111, 109, 108), (108, 109, 105, 104), (106, 110, 108, 104), (111, 107, 105, 109), (112, 113, 115, 114), (114, 115, 119, 118), (118, 119, 117, 116), (116, 117, 113, 112), (114, 118, 116, 112), (119, 115, 113, 117), (120, 121, 123, 122), (122, 123, 127, 126), (126, 127, 125, 124), (124, 125, 121, 120), (122, 126, 124, 120), (127, 123, 121, 125), (128, 129, 131, 130), (130, 131, 135, 134), (134, 135, 133, 132), (132, 133, 129, 128), (130, 134, 132, 128), (135, 131, 129, 133), (136, 137, 139, 138), (138, 139, 143, 142), (142, 143, 141, 140), (140, 141, 137, 136), (138, 142, 140, 136), (143, 139, 137, 141)])
me_cube_019.polygons.foreach_set('material_index', [0, 0, 0, 0, 0, 0, 0, 0, 0, 0, 0, 0, 0, 0, 0, 0, 0, 0, 0, 0, 0, 0, 0, 0, 0, 0, 0, 0, 0, 0, 0, 0, 0, 0, 0, 0, 0, 0, 0, 0, 0, 0, 0, 0, 0, 0, 0, 0, 0, 0, 0, 0, 0, 0, 0, 0, 0, 0, 0, 0, 1, 1, 1, 1, 1, 1, 1, 1, 1, 1, 1, 1, 1, 1, 1, 1, 1, 1, 1, 1, 1, 1, 1, 1, 1, 1, 1, 1, 1, 1, 1, 1, 1, 1, 1, 1, 0, 0, 0, 0, 0, 0, 0, 0, 0, 0, 0, 0])
_uv = me_cube_019.uv_layers.new(name='UVMap')
_uv.uv.foreach_set('vector', [0.375, 0.0, 0.625, 0.0, 0.625, 0.25, 0.375, 0.25, 0.375, 0.25, 0.625, 0.25, 0.625, 0.5, 0.375, 0.5, 0.375, 0.5, 0.625, 0.5, 0.625, 0.75, 0.375, 0.75, 0.375, 0.75, 0.625, 0.75, 0.625, 1.0, 0.375, 1.0, 0.125, 0.5, 0.375, 0.5, 0.375, 0.75, 0.125, 0.75, 0.625, 0.5, 0.875, 0.5, 0.875, 0.75, 0.625, 0.75, 0.375, 0.0, 0.625, 0.0, 0.625, 0.25, 0.375, 0.25, 0.375, 0.25, 0.625, 0.25, 0.625, 0.5, 0.375, 0.5, 0.375, 0.5, 0.625, 0.5, 0.625, 0.75, 0.375, 0.75, 0.375, 0.75, 0.625, 0.75, 0.625, 1.0, 0.375, 1.0, 0.125, 0.5, 0.375, 0.5, 0.375, 0.75, 0.125, 0.75, 0.625, 0.5, 0.875, 0.5, 0.875, 0.75, 0.625, 0.75, 0.375, 0.0, 0.625, 0.0, 0.625, 0.25, 0.375, 0.25, 0.375, 0.25, 0.625, 0.25, 0.625, 0.5, 0.375, 0.5, 0.375, 0.5, 0.625, 0.5, 0.625, 0.75, 0.375, 0.75, 0.375, 0.75, 0.625, 0.75, 0.625, 1.0, 0.375, 1.0, 0.125, 0.5, 0.375, 0.5, 0.375, 0.75, 0.125, 0.75, 0.625, 0.5, 0.875, 0.5, 0.875, 0.75, 0.625, 0.75, 0.375, 0.0, 0.625, 0.0, 0.625, 0.25, 0.375, 0.25, 0.375, 0.25, 0.625, 0.25, 0.625, 0.5, 0.375, 0.5, 0.375, 0.5, 0.625, 0.5, 0.625, 0.75, 0.375, 0.75, 0.375, 0.75, 0.625, 0.75, 0.625, 1.0, 0.375, 1.0, 0.125, 0.5, 0.375, 0.5, 0.375, 0.75, 0.125, 0.75, 0.625, 0.5, 0.875, 0.5, 0.875, 0.75, 0.625, 0.75, 0.375, 0.0, 0.625, 0.0, 0.625, 0.25, 0.375, 0.25, 0.375, 0.25, 0.625, 0.25, 0.625, 0.5, 0.375, 0.5, 0.375, 0.5, 0.625, 0.5, 0.625, 0.75, 0.375, 0.75, 0.375, 0.75, 0.625, 0.75, 0.625, 1.0, 0.375, 1.0, 0.125, 0.5, 0.375, 0.5, 0.375, 0.75, 0.125, 0.75, 0.625, 0.5, 0.875, 0.5, 0.875, 0.75, 0.625, 0.75, 0.375, 0.0, 0.625, 0.0, 0.625, 0.25, 0.375, 0.25, 0.375, 0.25, 0.625, 0.25, 0.625, 0.5, 0.375, 0.5, 0.375, 0.5, 0.625, 0.5, 0.625, 0.75, 0.375, 0.75, 0.375, 0.75, 0.625, 0.75, 0.625, 1.0, 0.375, 1.0, 0.125, 0.5, 0.375, 0.5, 0.375, 0.75, 0.125, 0.75, 0.625, 0.5, 0.875, 0.5, 0.875, 0.75, 0.625, 0.75, 0.375, 0.0, 0.625, 0.0, 0.625, 0.25, 0.375, 0.25, 0.375, 0.25, 0.625, 0.25, 0.625, 0.5, 0.375, 0.5, 0.375, 0.5, 0.625, 0.5, 0.625, 0.75, 0.375, 0.75, 0.375, 0.75, 0.625, 0.75, 0.625, 1.0, 0.375, 1.0, 0.125, 0.5, 0.375, 0.5, 0.375, 0.75, 0.125, 0.75, 0.625, 0.5, 0.875, 0.5, 0.875, 0.75, 0.625, 0.75, 0.375, 0.0, 0.625, 0.0, 0.625, 0.25, 0.375, 0.25, 0.375, 0.25, 0.625, 0.25, 0.625, 0.5, 0.375, 0.5, 0.375, 0.5, 0.625, 0.5, 0.625, 0.75, 0.375, 0.75, 0.375, 0.75, 0.625, 0.75, 0.625, 1.0, 0.375, 1.0, 0.125, 0.5, 0.375, 0.5, 0.375, 0.75, 0.125, 0.75, 0.625, 0.5, 0.875, 0.5, 0.875, 0.75, 0.625, 0.75, 0.375, 0.0, 0.625, 0.0, 0.625, 0.25, 0.375, 0.25, 0.375, 0.25, 0.625, 0.25, 0.625, 0.5, 0.375, 0.5, 0.375, 0.5, 0.625, 0.5, 0.625, 0.75, 0.375, 0.75, 0.375, 0.75, 0.625, 0.75, 0.625, 1.0, 0.375, 1.0, 0.125, 0.5, 0.375, 0.5, 0.375, 0.75, 0.125, 0.75, 0.625, 0.5, 0.875, 0.5, 0.875, 0.75, 0.625, 0.75, 0.375, 0.0, 0.625, 0.0, 0.625, 0.25, 0.375, 0.25, 0.375, 0.25, 0.625, 0.25, 0.625, 0.5, 0.375, 0.5, 0.375, 0.5, 0.625, 0.5, 0.625, 0.75, 0.375, 0.75, 0.375, 0.75, 0.625, 0.75, 0.625, 1.0, 0.375, 1.0, 0.125, 0.5, 0.375, 0.5, 0.375, 0.75, 0.125, 0.75, 0.625, 0.5, 0.875, 0.5, 0.875, 0.75, 0.625, 0.75, 0.375, 0.0, 0.625, 0.0, 0.625, 0.25, 0.375, 0.25, 0.375, 0.25, 0.625, 0.25, 0.625, 0.5, 0.375, 0.5, 0.375, 0.5, 0.625, 0.5, 0.625, 0.75, 0.375, 0.75, 0.375, 0.75, 0.625, 0.75, 0.625, 1.0, 0.375, 1.0, 0.125, 0.5, 0.375, 0.5, 0.375, 0.75, 0.125, 0.75, 0.625, 0.5, 0.875, 0.5, 0.875, 0.75, 0.625, 0.75, 0.375, 0.0, 0.625, 0.0, 0.625, 0.25, 0.375, 0.25, 0.375, 0.25, 0.625, 0.25, 0.625, 0.5, 0.375, 0.5, 0.375, 0.5, 0.625, 0.5, 0.625, 0.75, 0.375, 0.75, 0.375, 0.75, 0.625, 0.75, 0.625, 1.0, 0.375, 1.0, 0.125, 0.5, 0.375, 0.5, 0.375, 0.75, 0.125, 0.75, 0.625, 0.5, 0.875, 0.5, 0.875, 0.75, 0.625, 0.75, 0.375, 0.0, 0.625, 0.0, 0.625, 0.25, 0.375, 0.25, 0.375, 0.25, 0.625, 0.25, 0.625, 0.5, 0.375, 0.5, 0.375, 0.5, 0.625, 0.5, 0.625, 0.75, 0.375, 0.75, 0.375, 0.75, 0.625, 0.75, 0.625, 1.0, 0.375, 1.0, 0.125, 0.5, 0.375, 0.5, 0.375, 0.75, 0.125, 0.75, 0.625, 0.5, 0.875, 0.5, 0.875, 0.75, 0.625, 0.75, 0.375, 0.0, 0.625, 0.0, 0.625, 0.25, 0.375, 0.25, 0.375, 0.25, 0.625, 0.25, 0.625, 0.5, 0.375, 0.5, 0.375, 0.5, 0.625, 0.5, 0.625, 0.75, 0.375, 0.75, 0.375, 0.75, 0.625, 0.75, 0.625, 1.0, 0.375, 1.0, 0.125, 0.5, 0.375, 0.5, 0.375, 0.75, 0.125, 0.75, 0.625, 0.5, 0.875, 0.5, 0.875, 0.75, 0.625, 0.75, 0.375, 0.0, 0.625, 0.0, 0.625, 0.25, 0.375, 0.25, 0.375, 0.25, 0.625, 0.25, 0.625, 0.5, 0.375, 0.5, 0.375, 0.5, 0.625, 0.5, 0.625, 0.75, 0.375, 0.75, 0.375, 0.75, 0.625, 0.75, 0.625, 1.0, 0.375, 1.0, 0.125, 0.5, 0.375, 0.5, 0.375, 0.75, 0.125, 0.75, 0.625, 0.5, 0.875, 0.5, 0.875, 0.75, 0.625, 0.75, 0.375, 0.0, 0.625, 0.0, 0.625, 0.25, 0.375, 0.25, 0.375, 0.25, 0.625, 0.25, 0.625, 0.5, 0.375, 0.5, 0.375, 0.5, 0.625, 0.5, 0.625, 0.75, 0.375, 0.75, 0.375, 0.75, 0.625, 0.75, 0.625, 1.0, 0.375, 1.0, 0.125, 0.5, 0.375, 0.5, 0.375, 0.75, 0.125, 0.75, 0.625, 0.5, 0.875, 0.5, 0.875, 0.75, 0.625, 0.75, 0.375, 0.0, 0.625, 0.0, 0.625, 0.25, 0.375, 0.25, 0.375, 0.25, 0.625, 0.25, 0.625, 0.5, 0.375, 0.5, 0.375, 0.5, 0.625, 0.5, 0.625, 0.75, 0.375, 0.75, 0.375, 0.75, 0.625, 0.75, 0.625, 1.0, 0.375, 1.0, 0.125, 0.5, 0.375, 0.5, 0.375, 0.75, 0.125, 0.75, 0.625, 0.5, 0.875, 0.5, 0.875, 0.75, 0.625, 0.75, 0.375, 0.0, 0.625, 0.0, 0.625, 0.25, 0.375, 0.25, 0.375, 0.25, 0.625, 0.25, 0.625, 0.5, 0.375, 0.5, 0.375, 0.5, 0.625, 0.5, 0.625, 0.75, 0.375, 0.75, 0.375, 0.75, 0.625, 0.75, 0.625, 1.0, 0.375, 1.0, 0.125, 0.5, 0.375, 0.5, 0.375, 0.75, 0.125, 0.75, 0.625, 0.5, 0.875, 0.5, 0.875, 0.75, 0.625, 0.75])
me_cube_019.materials.append(mat_material_001)
me_cube_019.materials.append(mat_material_002)
me_cube_019.use_remesh_fix_poles = True
me_cube_019.use_remesh_preserve_attributes = False
me_cube_019.update()
me_cube_020 = bpy.data.meshes.new('Cube.020')
me_cube_020.from_pydata([(-1.055, -0.3252, -0.4148), (-1.055, -0.3252, 0.4148), (-1.055, 0.3252, -0.4148), (-1.055, 0.3252, 0.4148), (1.055, -0.347, -0.4426), (1.055, -0.347, 0.4426), (1.055, 0.347, -0.4426), (1.055, 0.347, 0.4426)], [], [(0, 1, 3, 2), (2, 3, 7, 6), (6, 7, 5, 4), (4, 5, 1, 0), (2, 6, 4, 0), (7, 3, 1, 5)])
_uv = me_cube_020.uv_layers.new(name='UVMap')
_uv.uv.foreach_set('vector', [0.375, 0.0, 0.625, 0.0, 0.625, 0.25, 0.375, 0.25, 0.375, 0.25, 0.625, 0.25, 0.625, 0.5, 0.375, 0.5, 0.375, 0.5, 0.625, 0.5, 0.625, 0.75, 0.375, 0.75, 0.375, 0.75, 0.625, 0.75, 0.625, 1.0, 0.375, 1.0, 0.125, 0.5, 0.375, 0.5, 0.375, 0.75, 0.125, 0.75, 0.625, 0.5, 0.875, 0.5, 0.875, 0.75, 0.625, 0.75])
me_cube_020.materials.append(mat_material_004)
me_cube_020.use_remesh_fix_poles = True
me_cube_020.use_remesh_preserve_attributes = False
me_cube_020.update()
me_cube_021 = bpy.data.meshes.new('Cube.021')
me_cube_021.from_pydata([(-1.055, -0.3252, -0.4148), (-1.055, -0.3252, 0.4148), (-1.055, 0.3252, -0.4148), (-1.055, 0.3252, 0.4148), (1.055, -0.347, -0.4426), (1.055, -0.347, 0.4426), (1.055, 0.347, -0.4426), (1.055, 0.347, 0.4426)], [], [(0, 1, 3, 2), (2, 3, 7, 6), (6, 7, 5, 4), (4, 5, 1, 0), (2, 6, 4, 0), (7, 3, 1, 5)])
_uv = me_cube_021.uv_layers.new(name='UVMap')
_uv.uv.foreach_set('vector', [0.375, 0.0, 0.625, 0.0, 0.625, 0.25, 0.375, 0.25, 0.375, 0.25, 0.625, 0.25, 0.625, 0.5, 0.375, 0.5, 0.375, 0.5, 0.625, 0.5, 0.625, 0.75, 0.375, 0.75, 0.375, 0.75, 0.625, 0.75, 0.625, 1.0, 0.375, 1.0, 0.125, 0.5, 0.375, 0.5, 0.375, 0.75, 0.125, 0.75, 0.625, 0.5, 0.875, 0.5, 0.875, 0.75, 0.625, 0.75])
me_cube_021.materials.append(mat_material_005)
me_cube_021.use_remesh_fix_poles = True
me_cube_021.use_remesh_preserve_attributes = False
me_cube_021.update()
me_cube_022 = bpy.data.meshes.new('Cube.022')
me_cube_022.from_pydata([(-1.055, -0.3252, -0.4148), (-1.055, -0.3252, 0.4148), (-1.055, 0.3252, -0.4148), (-1.055, 0.3252, 0.4148), (1.055, -0.347, -0.4426), (1.055, -0.347, 0.4426), (1.055, 0.347, -0.4426), (1.055, 0.347, 0.4426)], [], [(0, 1, 3, 2), (2, 3, 7, 6), (6, 7, 5, 4), (4, 5, 1, 0), (2, 6, 4, 0), (7, 3, 1, 5)])
_uv = me_cube_022.uv_layers.new(name='UVMap')
_uv.uv.foreach_set('vector', [0.375, 0.0, 0.625, 0.0, 0.625, 0.25, 0.375, 0.25, 0.375, 0.25, 0.625, 0.25, 0.625, 0.5, 0.375, 0.5, 0.375, 0.5, 0.625, 0.5, 0.625, 0.75, 0.375, 0.75, 0.375, 0.75, 0.625, 0.75, 0.625, 1.0, 0.375, 1.0, 0.125, 0.5, 0.375, 0.5, 0.375, 0.75, 0.125, 0.75, 0.625, 0.5, 0.875, 0.5, 0.875, 0.75, 0.625, 0.75])
me_cube_022.materials.append(mat_material_003)
me_cube_022.use_remesh_fix_poles = True
me_cube_022.use_remesh_preserve_attributes = False
me_cube_022.update()
me_cube_024 = bpy.data.meshes.new('Cube.024')
me_cube_024.from_pydata([(-1.055, -0.3252, -0.4148), (-1.055, -0.3252, 0.4148), (-1.055, 0.3252, -0.4148), (-1.055, 0.3252, 0.4148), (1.055, -0.347, -0.4426), (1.055, -0.347, 0.4426), (1.055, 0.347, -0.4426), (1.055, 0.347, 0.4426)], [], [(0, 1, 3, 2), (2, 3, 7, 6), (6, 7, 5, 4), (4, 5, 1, 0), (2, 6, 4, 0), (7, 3, 1, 5)])
_uv = me_cube_024.uv_layers.new(name='UVMap')
_uv.uv.foreach_set('vector', [0.375, 0.0, 0.625, 0.0, 0.625, 0.25, 0.375, 0.25, 0.375, 0.25, 0.625, 0.25, 0.625, 0.5, 0.375, 0.5, 0.375, 0.5, 0.625, 0.5, 0.625, 0.75, 0.375, 0.75, 0.375, 0.75, 0.625, 0.75, 0.625, 1.0, 0.375, 1.0, 0.125, 0.5, 0.375, 0.5, 0.375, 0.75, 0.125, 0.75, 0.625, 0.5, 0.875, 0.5, 0.875, 0.75, 0.625, 0.75])
me_cube_024.materials.append(mat_material_008)
me_cube_024.use_remesh_fix_poles = True
me_cube_024.use_remesh_preserve_attributes = False
me_cube_024.update()
me_cube_023 = bpy.data.meshes.new('Cube.023')
me_cube_023.from_pydata([(-1.055, -0.3252, -0.4148), (-1.055, -0.3252, 0.4148), (-1.055, 0.3252, -0.4148), (-1.055, 0.3252, 0.4148), (1.055, -0.347, -0.4426), (1.055, -0.347, 0.4426), (1.055, 0.347, -0.4426), (1.055, 0.347, 0.4426)], [], [(0, 1, 3, 2), (2, 3, 7, 6), (6, 7, 5, 4), (4, 5, 1, 0), (2, 6, 4, 0), (7, 3, 1, 5)])
_uv = me_cube_023.uv_layers.new(name='UVMap')
_uv.uv.foreach_set('vector', [0.375, 0.0, 0.625, 0.0, 0.625, 0.25, 0.375, 0.25, 0.375, 0.25, 0.625, 0.25, 0.625, 0.5, 0.375, 0.5, 0.375, 0.5, 0.625, 0.5, 0.625, 0.75, 0.375, 0.75, 0.375, 0.75, 0.625, 0.75, 0.625, 1.0, 0.375, 1.0, 0.125, 0.5, 0.375, 0.5, 0.375, 0.75, 0.125, 0.75, 0.625, 0.5, 0.875, 0.5, 0.875, 0.75, 0.625, 0.75])
me_cube_023.materials.append(mat_material_009)
me_cube_023.use_remesh_fix_poles = True
me_cube_023.use_remesh_preserve_attributes = False
me_cube_023.update()
me_cube_027 = bpy.data.meshes.new('Cube.027')
me_cube_027.from_pydata([(-1.055, -0.3252, -0.4148), (-1.055, -0.3252, 0.4148), (-1.055, 0.3252, -0.4148), (-1.055, 0.3252, 0.4148), (1.055, -0.347, -0.4426), (1.055, -0.347, 0.4426), (1.055, 0.347, -0.4426), (1.055, 0.347, 0.4426)], [], [(0, 1, 3, 2), (2, 3, 7, 6), (6, 7, 5, 4), (4, 5, 1, 0), (2, 6, 4, 0), (7, 3, 1, 5)])
_uv = me_cube_027.uv_layers.new(name='UVMap')
_uv.uv.foreach_set('vector', [0.375, 0.0, 0.625, 0.0, 0.625, 0.25, 0.375, 0.25, 0.375, 0.25, 0.625, 0.25, 0.625, 0.5, 0.375, 0.5, 0.375, 0.5, 0.625, 0.5, 0.625, 0.75, 0.375, 0.75, 0.375, 0.75, 0.625, 0.75, 0.625, 1.0, 0.375, 1.0, 0.125, 0.5, 0.375, 0.5, 0.375, 0.75, 0.125, 0.75, 0.625, 0.5, 0.875, 0.5, 0.875, 0.75, 0.625, 0.75])
me_cube_027.materials.append(mat_material_007)
me_cube_027.use_remesh_fix_poles = True
me_cube_027.use_remesh_preserve_attributes = False
me_cube_027.update()
me_cube_028 = bpy.data.meshes.new('Cube.028')
me_cube_028.from_pydata([(-1.055, -0.3252, -0.4148), (-1.055, -0.3252, 0.4148), (-1.055, 0.3252, -0.4148), (-1.055, 0.3252, 0.4148), (1.055, -0.347, -0.4426), (1.055, -0.347, 0.4426), (1.055, 0.347, -0.4426), (1.055, 0.347, 0.4426)], [], [(0, 1, 3, 2), (2, 3, 7, 6), (6, 7, 5, 4), (4, 5, 1, 0), (2, 6, 4, 0), (7, 3, 1, 5)])
_uv = me_cube_028.uv_layers.new(name='UVMap')
_uv.uv.foreach_set('vector', [0.375, 0.0, 0.625, 0.0, 0.625, 0.25, 0.375, 0.25, 0.375, 0.25, 0.625, 0.25, 0.625, 0.5, 0.375, 0.5, 0.375, 0.5, 0.625, 0.5, 0.625, 0.75, 0.375, 0.75, 0.375, 0.75, 0.625, 0.75, 0.625, 1.0, 0.375, 1.0, 0.125, 0.5, 0.375, 0.5, 0.375, 0.75, 0.125, 0.75, 0.625, 0.5, 0.875, 0.5, 0.875, 0.75, 0.625, 0.75])
me_cube_028.materials.append(mat_material_010)
me_cube_028.use_remesh_fix_poles = True
me_cube_028.use_remesh_preserve_attributes = False
me_cube_028.update()
me_cube_029 = bpy.data.meshes.new('Cube.029')
me_cube_029.from_pydata([(-1.055, -0.3252, -0.4148), (-1.055, -0.3252, 0.4148), (-1.055, 0.3252, -0.4148), (-1.055, 0.3252, 0.4148), (1.055, -0.347, -0.4426), (1.055, -0.347, 0.4426), (1.055, 0.347, -0.4426), (1.055, 0.347, 0.4426)], [], [(0, 1, 3, 2), (2, 3, 7, 6), (6, 7, 5, 4), (4, 5, 1, 0), (2, 6, 4, 0), (7, 3, 1, 5)])
_uv = me_cube_029.uv_layers.new(name='UVMap')
_uv.uv.foreach_set('vector', [0.375, 0.0, 0.625, 0.0, 0.625, 0.25, 0.375, 0.25, 0.375, 0.25, 0.625, 0.25, 0.625, 0.5, 0.375, 0.5, 0.375, 0.5, 0.625, 0.5, 0.625, 0.75, 0.375, 0.75, 0.375, 0.75, 0.625, 0.75, 0.625, 1.0, 0.375, 1.0, 0.125, 0.5, 0.375, 0.5, 0.375, 0.75, 0.125, 0.75, 0.625, 0.5, 0.875, 0.5, 0.875, 0.75, 0.625, 0.75])
me_cube_029.materials.append(mat_material_011)
me_cube_029.use_remesh_fix_poles = True
me_cube_029.use_remesh_preserve_attributes = False
me_cube_029.update()

# ---- objects
ob_tower = bpy.data.objects.new('Tower', me_cube)
ob_cube_018 = bpy.data.objects.new('Cube.018', me_cube_019)
ob_cube_001 = bpy.data.objects.new('Cube.001', me_cube_020)
ob_cube_002 = bpy.data.objects.new('Cube.002', me_cube_021)
ob_cube_003 = bpy.data.objects.new('Cube.003', me_cube_022)
ob_cube_005 = bpy.data.objects.new('Cube.005', me_cube_024)
ob_cube_004 = bpy.data.objects.new('Cube.004', me_cube_023)
ob_cube_007 = bpy.data.objects.new('Cube.007', me_cube_027)
ob_cube_006 = bpy.data.objects.new('Cube.006', me_cube_028)
ob_cube_008 = bpy.data.objects.new('Cube.008', me_cube_029)

# ---- transforms, parenting, visibility, modifiers, constraints
ob_tower.location = (0.0, 0.0, -0.2873)
ob_tower.scale = (1.0, 1.0, 0.7647)
ob_tower.lock_rotations_4d = False
ob_tower.empty_display_type = 'ARROWS'
ob_tower.lineart.crease_threshold = 0.0
_m = ob_tower.modifiers.new('Bevel', 'BEVEL')
_m.width = 0.01
_m.width_pct = 0.01
_m.segments = 2
_m.angle_limit = 0.4294
ob_cube_018.location = (0.7925, 0.3405, -0.8947)
ob_cube_018.rotation_euler = (0.002434, 0.001166, -2.604)
ob_cube_018.scale = (0.1866, 0.2429, 0.1023)
_m = ob_cube_018.modifiers.new('Bevel', 'BEVEL')
_m.width = 0.05
_m.width_pct = 0.05
ob_cube_001.location = (-0.2725, 0.8126, -0.1168)
ob_cube_001.rotation_euler = (0.0, -0.0, 0.3953)
ob_cube_001.scale = (0.1487, 0.1487, 0.1487)
_m = ob_cube_001.modifiers.new('Bevel', 'BEVEL')
_m.segments = 3
ob_cube_002.location = (-0.4188, 0.7586, -0.2439)
ob_cube_002.rotation_euler = (0.0, -0.0, 0.3953)
ob_cube_002.scale = (0.1487, 0.1487, 0.1487)
_m = ob_cube_002.modifiers.new('Bevel', 'BEVEL')
_m.segments = 3
ob_cube_003.location = (-0.2671, 0.8219, -0.3815)
ob_cube_003.rotation_euler = (0.0, -0.0, 0.3953)
ob_cube_003.scale = (0.1487, 0.1487, 0.1487)
_m = ob_cube_003.modifiers.new('Bevel', 'BEVEL')
_m.segments = 3
ob_cube_005.location = (0.4296, -0.77, 0.5721)
ob_cube_005.rotation_euler = (0.0, -0.0, 0.3336)
ob_cube_005.scale = (0.1487, 0.1487, 0.1487)
_m = ob_cube_005.modifiers.new('Bevel', 'BEVEL')
_m.segments = 3
ob_cube_004.location = (0.2212, -0.8353, -0.2316)
ob_cube_004.rotation_euler = (0.0, -0.0, 0.3336)
ob_cube_004.scale = (0.1487, 0.1487, 0.1487)
_m = ob_cube_004.modifiers.new('Bevel', 'BEVEL')
_m.segments = 3
ob_cube_007.location = (-0.8499, -0.2532, -0.1168)
ob_cube_007.rotation_euler = (0.0, -0.0, 1.947)
ob_cube_007.scale = (0.1487, 0.1487, 0.1487)
_m = ob_cube_007.modifiers.new('Bevel', 'BEVEL')
_m.segments = 3
ob_cube_006.location = (1.045, 0.4131, -1.474)
ob_cube_006.rotation_euler = (0.0, -0.0, -1.194)
ob_cube_006.scale = (0.3819, 0.1487, 0.2272)
_m = ob_cube_006.modifiers.new('Bevel', 'BEVEL')
_m.segments = 3
ob_cube_008.location = (1.065, 0.4211, -1.635)
ob_cube_008.rotation_euler = (0.0, -0.0, -1.194)
ob_cube_008.scale = (0.4775, 0.4168, 0.3165)
_m = ob_cube_008.modifiers.new('Bevel', 'BEVEL')
_m.segments = 3

# ---- collection membership
col_collection.objects.link(ob_tower)
col_enivroments.objects.link(ob_cube_018)
col_enivroments.objects.link(ob_cube_001)
col_enivroments.objects.link(ob_cube_002)
col_enivroments.objects.link(ob_cube_003)
col_enivroments.objects.link(ob_cube_005)
col_enivroments.objects.link(ob_cube_004)
col_enivroments.objects.link(ob_cube_007)
col_enivroments.objects.link(ob_cube_006)
col_enivroments.objects.link(ob_cube_008)

# ---- scene / render settings (as saved in the file)
scene.frame_start = 1; scene.frame_end = 250; scene.frame_set(1)
scene.render.engine = 'CYCLES'
scene.cycles.feature_set = 'EXPERIMENTAL'
scene.cycles.use_denoising = False
scene.cycles.samples = 128
scene.cycles.sampling_pattern = 'TABULATED_SOBOL'
scene.cycles.use_adaptive_sampling = False
scene.cycles.use_light_tree = False
scene.view_settings.view_transform = 'Filmic'
bpy.context.view_layer.update()

# ---- added for rendering (the .blend has no active camera): camera
cam_auto = bpy.data.cameras.new('AutoCamera')
cam_auto.lens = 50.0
cam_auto.sensor_width = 36.0
cam_auto.clip_end = 1000.0
ob_auto_camera = bpy.data.objects.new('AutoCamera', cam_auto)
scene.collection.objects.link(ob_auto_camera)
ob_auto_camera.location = (4.73817, -5.58842, 3.72323)
ob_auto_camera.rotation_euler = (1.09748, -7.21219e-08, 0.694738)
scene.camera = ob_auto_camera
bpy.context.view_layer.update()
